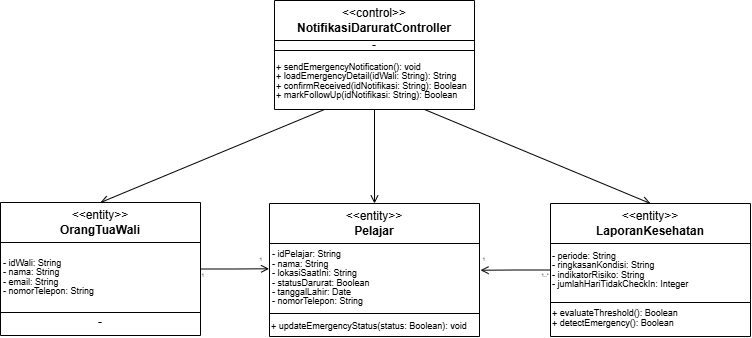

The diagram above was exported from draw.io. Its source (the exported page's mxGraphModel, read from the mxfile embedded in the PNG):
<mxGraphModel dx="1138" dy="663" grid="1" gridSize="10" guides="1" tooltips="1" connect="1" arrows="1" fold="1" page="1" pageScale="1" pageWidth="827" pageHeight="1169" math="0" shadow="0">
  <root>
    <mxCell id="0" />
    <mxCell id="1" parent="0" />
    <mxCell id="y3UTsxN42oaVp7tO4aoz-3" edge="1" parent="1" style="edgeStyle=orthogonalEdgeStyle;rounded=0;orthogonalLoop=1;jettySize=auto;html=1;endArrow=open;endFill=0;" value="">
      <mxGeometry relative="1" as="geometry">
        <mxPoint x="250" y="170" as="sourcePoint" />
      </mxGeometry>
    </mxCell>
    <mxCell id="y3UTsxN42oaVp7tO4aoz-5" edge="1" parent="1" style="edgeStyle=orthogonalEdgeStyle;rounded=0;orthogonalLoop=1;jettySize=auto;html=1;endArrow=open;endFill=0;" value="">
      <mxGeometry relative="1" as="geometry">
        <mxPoint x="460" y="170" as="sourcePoint" />
      </mxGeometry>
    </mxCell>
    <mxCell id="y3UTsxN42oaVp7tO4aoz-9" edge="1" parent="1" style="edgeStyle=orthogonalEdgeStyle;rounded=0;orthogonalLoop=1;jettySize=auto;html=1;endArrow=open;endFill=0;" value="">
      <mxGeometry relative="1" as="geometry">
        <mxPoint x="740" y="170" as="targetPoint" />
      </mxGeometry>
    </mxCell>
    <mxCell id="y3UTsxN42oaVp7tO4aoz-11" edge="1" parent="1" style="edgeStyle=orthogonalEdgeStyle;rounded=0;orthogonalLoop=1;jettySize=auto;html=1;endArrow=open;endFill=0;" value="">
      <mxGeometry relative="1" as="geometry">
        <mxPoint x="600" y="280" as="targetPoint" />
      </mxGeometry>
    </mxCell>
    <mxCell id="uPBfXsm4AhUm66KgWX_s-33" parent="1" style="text;html=1;whiteSpace=wrap;strokeColor=none;fillColor=none;align=center;verticalAlign=middle;rounded=0;" value="&lt;font style=&quot;font-size: 5px;&quot;&gt;1..*&lt;/font&gt;" vertex="1">
      <mxGeometry height="8.5" width="10" x="580" y="558.25" as="geometry" />
    </mxCell>
    <mxCell id="uPBfXsm4AhUm66KgWX_s-66" edge="1" parent="1" source="uPBfXsm4AhUm66KgWX_s-43" style="rounded=0;orthogonalLoop=1;jettySize=auto;html=1;entryX=0.5;entryY=0;entryDx=0;entryDy=0;endArrow=open;endFill=0;exitX=0.25;exitY=1;exitDx=0;exitDy=0;" target="uPBfXsm4AhUm66KgWX_s-55">
      <mxGeometry relative="1" as="geometry">
        <mxPoint x="350" y="410" as="sourcePoint" />
      </mxGeometry>
    </mxCell>
    <mxCell id="uPBfXsm4AhUm66KgWX_s-67" edge="1" parent="1" source="uPBfXsm4AhUm66KgWX_s-43" style="rounded=0;orthogonalLoop=1;jettySize=auto;html=1;exitX=0.75;exitY=1;exitDx=0;exitDy=0;entryX=0.5;entryY=0;entryDx=0;entryDy=0;endArrow=open;endFill=0;" target="uPBfXsm4AhUm66KgWX_s-51">
      <mxGeometry relative="1" as="geometry" />
    </mxCell>
    <mxCell id="uPBfXsm4AhUm66KgWX_s-43" parent="1" style="swimlane;whiteSpace=wrap;html=1;startSize=40;" value="&lt;div&gt;&lt;span style=&quot;background-color: transparent; color: light-dark(rgb(0, 0, 0), rgb(255, 255, 255)); font-weight: normal;&quot;&gt;&amp;lt;&amp;lt;control&amp;gt;&amp;gt;&lt;/span&gt;&lt;/div&gt;&lt;div&gt;NotifikasiDaruratController&lt;/div&gt;" vertex="1">
      <mxGeometry height="109" width="200" x="314" y="290" as="geometry" />
    </mxCell>
    <mxCell id="uPBfXsm4AhUm66KgWX_s-44" parent="uPBfXsm4AhUm66KgWX_s-43" style="text;html=1;whiteSpace=wrap;strokeColor=default;fillColor=none;align=center;verticalAlign=middle;rounded=0;" value="&lt;div style=&quot;line-height: 90%;&quot;&gt;-&lt;/div&gt;" vertex="1">
      <mxGeometry height="10" width="200" y="40" as="geometry" />
    </mxCell>
    <mxCell id="uPBfXsm4AhUm66KgWX_s-45" parent="uPBfXsm4AhUm66KgWX_s-43" style="text;html=1;whiteSpace=wrap;strokeColor=none;fillColor=none;align=left;verticalAlign=middle;rounded=0;" value="&lt;div style=&quot;line-height: 70%;&quot;&gt;&lt;div style=&quot;text-align: justify;&quot;&gt;&lt;div&gt;&lt;font style=&quot;font-size: 9px;&quot;&gt;+ sendEmergencyNotification(): void&lt;/font&gt;&lt;/div&gt;&lt;div&gt;&lt;font style=&quot;font-size: 9px;&quot;&gt;+ loadEmergencyDetail(idWali: String): String&lt;/font&gt;&lt;/div&gt;&lt;div&gt;&lt;font style=&quot;font-size: 9px;&quot;&gt;+ confirmReceived(idNotifikasi: String): Boolean&lt;/font&gt;&lt;/div&gt;&lt;div&gt;&lt;font style=&quot;font-size: 9px;&quot;&gt;+ markFollowUp(idNotifikasi: String): Boolean&lt;/font&gt;&lt;/div&gt;&lt;/div&gt;&lt;/div&gt;" vertex="1">
      <mxGeometry height="59" width="200" y="50" as="geometry" />
    </mxCell>
    <mxCell id="uPBfXsm4AhUm66KgWX_s-46" parent="1" style="swimlane;whiteSpace=wrap;html=1;startSize=40;" value="&lt;div&gt;&lt;span style=&quot;background-color: transparent; color: light-dark(rgb(0, 0, 0), rgb(255, 255, 255)); font-weight: normal;&quot;&gt;&amp;lt;&amp;lt;entity&amp;gt;&amp;gt;&lt;/span&gt;&lt;/div&gt;&lt;div&gt;Pelajar&lt;/div&gt;" vertex="1">
      <mxGeometry height="133" width="210" x="309" y="493" as="geometry" />
    </mxCell>
    <mxCell id="uPBfXsm4AhUm66KgWX_s-47" parent="uPBfXsm4AhUm66KgWX_s-46" style="text;html=1;whiteSpace=wrap;strokeColor=default;fillColor=none;align=left;verticalAlign=middle;rounded=0;" value="&lt;div style=&quot;line-height: 90%;&quot;&gt;&lt;br&gt;&lt;/div&gt;" vertex="1">
      <mxGeometry height="70" width="210" y="40" as="geometry" />
    </mxCell>
    <mxCell id="uPBfXsm4AhUm66KgWX_s-48" parent="uPBfXsm4AhUm66KgWX_s-46" style="text;html=1;whiteSpace=wrap;strokeColor=none;fillColor=none;align=left;verticalAlign=middle;rounded=0;" value="&lt;div style=&quot;line-height: 70%;&quot;&gt;&lt;div style=&quot;text-align: justify;&quot;&gt;&lt;div&gt;&lt;font style=&quot;font-size: 9px;&quot;&gt;- idPelajar: String&lt;/font&gt;&lt;/div&gt;&lt;div&gt;&lt;font style=&quot;font-size: 9px;&quot;&gt;- nama: String&lt;/font&gt;&lt;/div&gt;&lt;div&gt;&lt;font style=&quot;font-size: 9px;&quot;&gt;- lokasiSaatIni: String&lt;/font&gt;&lt;/div&gt;&lt;div&gt;&lt;font style=&quot;font-size: 9px;&quot;&gt;- statusDarurat: Boolean&lt;/font&gt;&lt;/div&gt;&lt;div&gt;&lt;font style=&quot;font-size: 9px;&quot;&gt;- tanggalLahir: Date&lt;/font&gt;&lt;/div&gt;&lt;div&gt;&lt;font style=&quot;font-size: 9px;&quot;&gt;- nomorTelepon: String&lt;/font&gt;&lt;/div&gt;&lt;/div&gt;&lt;/div&gt;" vertex="1">
      <mxGeometry height="59" width="200" x="1" y="44" as="geometry" />
    </mxCell>
    <mxCell id="uPBfXsm4AhUm66KgWX_s-50" parent="uPBfXsm4AhUm66KgWX_s-46" style="text;html=1;whiteSpace=wrap;strokeColor=none;fillColor=none;align=left;verticalAlign=middle;rounded=0;" value="&lt;div style=&quot;line-height: 70%;&quot;&gt;&lt;div style=&quot;text-align: justify;&quot;&gt;&lt;font style=&quot;font-size: 9px;&quot;&gt;+ updateEmergencyStatus(status: Boolean): void&lt;/font&gt;&lt;/div&gt;&lt;/div&gt;" vertex="1">
      <mxGeometry height="23" width="200" y="110" as="geometry" />
    </mxCell>
    <mxCell id="uPBfXsm4AhUm66KgWX_s-69" edge="1" parent="1" source="uPBfXsm4AhUm66KgWX_s-51" style="edgeStyle=orthogonalEdgeStyle;rounded=0;orthogonalLoop=1;jettySize=auto;html=1;exitX=0;exitY=0.5;exitDx=0;exitDy=0;endArrow=open;endFill=0;">
      <mxGeometry relative="1" as="geometry">
        <mxPoint x="520" y="559.7272727272727" as="targetPoint" />
      </mxGeometry>
    </mxCell>
    <mxCell id="uPBfXsm4AhUm66KgWX_s-51" parent="1" style="swimlane;whiteSpace=wrap;html=1;startSize=40;" value="&lt;div&gt;&lt;span style=&quot;background-color: transparent; color: light-dark(rgb(0, 0, 0), rgb(255, 255, 255)); font-weight: normal;&quot;&gt;&amp;lt;&amp;lt;entity&amp;gt;&amp;gt;&lt;/span&gt;&lt;/div&gt;&lt;div&gt;LaporanKesehatan&lt;/div&gt;" vertex="1">
      <mxGeometry height="133" width="200" x="590" y="493" as="geometry" />
    </mxCell>
    <mxCell id="uPBfXsm4AhUm66KgWX_s-52" parent="uPBfXsm4AhUm66KgWX_s-51" style="text;html=1;whiteSpace=wrap;strokeColor=default;fillColor=none;align=left;verticalAlign=middle;rounded=0;" value="&lt;div style=&quot;line-height: 90%;&quot;&gt;&lt;br&gt;&lt;/div&gt;" vertex="1">
      <mxGeometry height="59" width="200" y="40" as="geometry" />
    </mxCell>
    <mxCell id="uPBfXsm4AhUm66KgWX_s-53" parent="uPBfXsm4AhUm66KgWX_s-51" style="text;html=1;whiteSpace=wrap;strokeColor=none;fillColor=none;align=left;verticalAlign=middle;rounded=0;" value="&lt;div style=&quot;line-height: 70%;&quot;&gt;&lt;div style=&quot;text-align: justify;&quot;&gt;&lt;div&gt;&lt;font style=&quot;font-size: 9px;&quot;&gt;- periode: String&lt;/font&gt;&lt;/div&gt;&lt;div&gt;&lt;font style=&quot;font-size: 9px;&quot;&gt;- ringkasanKondisi: String&lt;/font&gt;&lt;/div&gt;&lt;div&gt;&lt;font style=&quot;font-size: 9px;&quot;&gt;- indikatorRisiko: String&lt;/font&gt;&lt;/div&gt;&lt;div&gt;&lt;font style=&quot;font-size: 9px;&quot;&gt;- jumlahHariTidakCheckIn: Integer&lt;/font&gt;&lt;/div&gt;&lt;/div&gt;&lt;/div&gt;" vertex="1">
      <mxGeometry height="59" width="200" y="36" as="geometry" />
    </mxCell>
    <mxCell id="uPBfXsm4AhUm66KgWX_s-54" parent="uPBfXsm4AhUm66KgWX_s-51" style="text;html=1;whiteSpace=wrap;strokeColor=none;fillColor=none;align=left;verticalAlign=middle;rounded=0;" value="&lt;div style=&quot;line-height: 70%;&quot;&gt;&lt;div style=&quot;text-align: justify;&quot;&gt;&lt;div&gt;&lt;font style=&quot;font-size: 9px;&quot;&gt;+ evaluateThreshold(): Boolean&lt;/font&gt;&lt;/div&gt;&lt;div&gt;&lt;font style=&quot;font-size: 9px;&quot;&gt;+ detectEmergency(): Boolean&lt;/font&gt;&lt;/div&gt;&lt;/div&gt;&lt;/div&gt;" vertex="1">
      <mxGeometry height="29" width="200" y="99" as="geometry" />
    </mxCell>
    <mxCell id="uPBfXsm4AhUm66KgWX_s-55" parent="1" style="swimlane;whiteSpace=wrap;html=1;startSize=40;" value="&lt;div&gt;&lt;span style=&quot;background-color: transparent; color: light-dark(rgb(0, 0, 0), rgb(255, 255, 255)); font-weight: normal;&quot;&gt;&amp;lt;&amp;lt;entity&amp;gt;&amp;gt;&lt;/span&gt;&lt;/div&gt;&lt;div&gt;OrangTuaWali&lt;/div&gt;" vertex="1">
      <mxGeometry height="133" width="200" x="40" y="492" as="geometry" />
    </mxCell>
    <mxCell id="uPBfXsm4AhUm66KgWX_s-56" parent="uPBfXsm4AhUm66KgWX_s-55" style="text;html=1;whiteSpace=wrap;strokeColor=default;fillColor=none;align=left;verticalAlign=middle;rounded=0;" value="&lt;div style=&quot;line-height: 90%;&quot;&gt;&lt;br&gt;&lt;/div&gt;" vertex="1">
      <mxGeometry height="70" width="200" y="40" as="geometry" />
    </mxCell>
    <mxCell id="uPBfXsm4AhUm66KgWX_s-57" parent="uPBfXsm4AhUm66KgWX_s-55" style="text;html=1;whiteSpace=wrap;strokeColor=none;fillColor=none;align=left;verticalAlign=middle;rounded=0;" value="&lt;div style=&quot;line-height: 70%;&quot;&gt;&lt;div style=&quot;text-align: justify;&quot;&gt;&lt;div&gt;&lt;font style=&quot;font-size: 9px;&quot;&gt;- idWali: String&lt;/font&gt;&lt;/div&gt;&lt;div&gt;&lt;font style=&quot;font-size: 9px;&quot;&gt;- nama: String&lt;/font&gt;&lt;/div&gt;&lt;div&gt;&lt;font style=&quot;font-size: 9px;&quot;&gt;- email: String&lt;/font&gt;&lt;/div&gt;&lt;div&gt;&lt;font style=&quot;font-size: 9px;&quot;&gt;- nomorTelepon: String&lt;/font&gt;&lt;/div&gt;&lt;/div&gt;&lt;/div&gt;" vertex="1">
      <mxGeometry height="59" width="200" x="1" y="44" as="geometry" />
    </mxCell>
    <mxCell id="uPBfXsm4AhUm66KgWX_s-59" parent="uPBfXsm4AhUm66KgWX_s-55" style="text;html=1;whiteSpace=wrap;strokeColor=none;fillColor=none;align=center;verticalAlign=middle;rounded=0;" value="&lt;div style=&quot;line-height: 90%;&quot;&gt;-&lt;/div&gt;" vertex="1">
      <mxGeometry height="10" width="200" y="115" as="geometry" />
    </mxCell>
    <mxCell id="uPBfXsm4AhUm66KgWX_s-65" edge="1" parent="1" source="uPBfXsm4AhUm66KgWX_s-43" style="rounded=0;orthogonalLoop=1;jettySize=auto;html=1;exitX=0.5;exitY=1;exitDx=0;exitDy=0;entryX=0.5;entryY=0;entryDx=0;entryDy=0;endArrow=open;endFill=0;" target="uPBfXsm4AhUm66KgWX_s-46">
      <mxGeometry relative="1" x="0.1111" as="geometry" />
    </mxCell>
    <mxCell id="uPBfXsm4AhUm66KgWX_s-68" edge="1" parent="1" source="uPBfXsm4AhUm66KgWX_s-55" style="edgeStyle=orthogonalEdgeStyle;rounded=0;orthogonalLoop=1;jettySize=auto;html=1;exitX=1;exitY=0.5;exitDx=0;exitDy=0;entryX=-0.002;entryY=0.361;entryDx=0;entryDy=0;entryPerimeter=0;endArrow=open;endFill=0;" target="uPBfXsm4AhUm66KgWX_s-47">
      <mxGeometry relative="1" as="geometry" />
    </mxCell>
    <mxCell id="uPBfXsm4AhUm66KgWX_s-70" parent="1" style="text;html=1;whiteSpace=wrap;strokeColor=none;fillColor=none;align=center;verticalAlign=middle;rounded=0;" value="&lt;font style=&quot;font-size: 5px;&quot;&gt;1&lt;/font&gt;" vertex="1">
      <mxGeometry height="8.5" width="10" x="238" y="558.25" as="geometry" />
    </mxCell>
    <mxCell id="uPBfXsm4AhUm66KgWX_s-71" parent="1" style="text;html=1;whiteSpace=wrap;strokeColor=none;fillColor=none;align=center;verticalAlign=middle;rounded=0;" value="&lt;font style=&quot;font-size: 5px;&quot;&gt;1&lt;/font&gt;" vertex="1">
      <mxGeometry height="8.5" width="10" x="296" y="543" as="geometry" />
    </mxCell>
    <mxCell id="uPBfXsm4AhUm66KgWX_s-72" parent="1" style="text;html=1;whiteSpace=wrap;strokeColor=none;fillColor=none;align=center;verticalAlign=middle;rounded=0;" value="&lt;font style=&quot;font-size: 5px;&quot;&gt;1&lt;/font&gt;" vertex="1">
      <mxGeometry height="8.5" width="10" x="519" y="543" as="geometry" />
    </mxCell>
  </root>
</mxGraphModel>